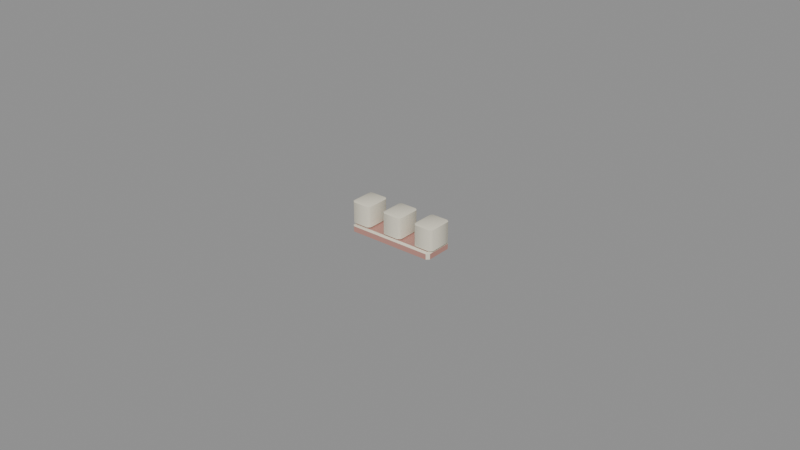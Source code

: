 # Source: gale_ram_teeth.blend  (saved by Blender 5.2.45; exported with 4.5.12 LTS)
import bpy
from mathutils import Matrix  # noqa: F401  (used for matrix-valued properties, if any)

bpy.ops.wm.read_factory_settings(use_empty=True)
scene = bpy.context.scene
scene.name = 'Scene'

# ---- materials (node trees are filled in below, after node groups)
mat_skin = bpy.data.materials.new('skin')
mat_skin.diffuse_color = (0.7913, 0.7454, 0.6038, 1.0)
mat_skin.roughness = 0.2
mat_gum = bpy.data.materials.new('gum')
mat_gum.diffuse_color = (0.521, 0.2623, 0.2159, 1.0)
mat_gum.roughness = 0.5
mat_flesh = bpy.data.materials.new('flesh')
mat_flesh.diffuse_color = (0.7913, 0.7454, 0.6038, 1.0)
mat_flesh.roughness = 0.6

# ---- material node trees
mat_skin.use_nodes = True; mat_skin.node_tree.nodes.clear()
_N = mat_skin.node_tree.nodes; _L = mat_skin.node_tree.links
n0 = _N.new('ShaderNodeBsdfPrincipled'); n0.name = 'Principled BSDF'; n0.location = (-200, 100)
n0.inputs[0].default_value = (0.7913, 0.7454, 0.6038, 1.0)
n0.inputs[2].default_value = 0.2
n0.inputs[10].default_value = 0.005
n1 = _N.new('ShaderNodeOutputMaterial'); n1.name = 'Material Output'; n1.location = (200, 100)
_L.new(n0.outputs[0], n1.inputs[0])
n1.is_active_output = True
mat_gum.use_nodes = True; mat_gum.node_tree.nodes.clear()
_N = mat_gum.node_tree.nodes; _L = mat_gum.node_tree.links
n0 = _N.new('ShaderNodeBsdfPrincipled'); n0.name = 'Principled BSDF'; n0.location = (-200, 100)
n0.inputs[0].default_value = (0.521, 0.2623, 0.2159, 1.0)
n0.inputs[10].default_value = 0.005
n1 = _N.new('ShaderNodeOutputMaterial'); n1.name = 'Material Output'; n1.location = (200, 100)
_L.new(n0.outputs[0], n1.inputs[0])
n1.is_active_output = True
mat_flesh.use_nodes = True; mat_flesh.node_tree.nodes.clear()
_N = mat_flesh.node_tree.nodes; _L = mat_flesh.node_tree.links
n0 = _N.new('ShaderNodeBsdfPrincipled'); n0.name = 'Principled BSDF'; n0.location = (-200, 100)
n0.inputs[0].default_value = (0.7913, 0.7454, 0.6038, 1.0)
n0.inputs[2].default_value = 0.6
n0.inputs[10].default_value = 0.005
n1 = _N.new('ShaderNodeOutputMaterial'); n1.name = 'Material Output'; n1.location = (200, 100)
_L.new(n0.outputs[0], n1.inputs[0])
n1.is_active_output = True

# ---- meshes
me_gale_ram_teeth = bpy.data.meshes.new('gale_ram_teeth')
me_gale_ram_teeth.from_pydata([(-0.01365, -0.004143, 0.0), (-0.01365, -0.005, 0.000375), (-0.01452, -0.004143, 0.000375), (-0.01365, -0.005, 0.002125), (-0.01365, -0.004143, 0.0025), (-0.01452, -0.004143, 0.002125), (-0.01365, 0.004143, 0.0), (-0.01452, 0.004143, 0.000375), (-0.01365, 0.005, 0.000375), (-0.01365, 0.004143, 0.0025), (-0.01365, 0.005, 0.002125), (-0.01452, 0.004143, 0.002125), (0.01365, -0.004143, 0.0), (0.01452, -0.004143, 0.000375), (0.01365, -0.005, 0.000375), (0.01365, -0.004143, 0.0025), (0.01365, -0.005, 0.002125), (0.01452, -0.004143, 0.002125), (0.01365, 0.004143, 0.0), (0.01365, 0.005, 0.000375), (0.01452, 0.004143, 0.000375), (0.01365, 0.004143, 0.0025), (0.01452, 0.004143, 0.002125), (0.01365, 0.005, 0.002125), (-0.01413, -0.003429, 0.0025), (-0.01413, -0.004286, 0.002875), (-0.015, -0.003429, 0.002875), (-0.01413, -0.004286, 0.009625), (-0.01413, -0.003429, 0.01), (-0.015, -0.003429, 0.009625), (-0.01413, 0.003429, 0.0025), (-0.015, 0.003429, 0.002875), (-0.01413, 0.004286, 0.002875), (-0.01413, 0.003429, 0.01), (-0.01413, 0.004286, 0.009625), (-0.015, 0.003429, 0.009625), (-0.009097, -0.003429, 0.0025), (-0.008226, -0.003429, 0.002875), (-0.009097, -0.004286, 0.002875), (-0.009097, -0.003429, 0.01), (-0.009097, -0.004286, 0.009625), (-0.008226, -0.003429, 0.009625), (-0.009097, 0.003429, 0.0025), (-0.009097, 0.004286, 0.002875), (-0.008226, 0.003429, 0.002875), (-0.009097, 0.003429, 0.01), (-0.008226, 0.003429, 0.009625), (-0.009097, 0.004286, 0.009625), (-0.002516, -0.003429, 0.0025), (-0.002516, -0.004286, 0.002875), (-0.003387, -0.003429, 0.002875), (-0.002516, -0.004286, 0.009625), (-0.002516, -0.003429, 0.01), (-0.003387, -0.003429, 0.009625), (-0.002516, 0.003429, 0.0025), (-0.003387, 0.003429, 0.002875), (-0.002516, 0.004286, 0.002875), (-0.002516, 0.003429, 0.01), (-0.002516, 0.004286, 0.009625), (-0.003387, 0.003429, 0.009625), (0.002516, -0.003429, 0.0025), (0.003387, -0.003429, 0.002875), (0.002516, -0.004286, 0.002875), (0.002516, -0.003429, 0.01), (0.002516, -0.004286, 0.009625), (0.003387, -0.003429, 0.009625), (0.002516, 0.003429, 0.0025), (0.002516, 0.004286, 0.002875), (0.003387, 0.003429, 0.002875), (0.002516, 0.003429, 0.01), (0.003387, 0.003429, 0.009625), (0.002516, 0.004286, 0.009625), (0.009097, -0.003429, 0.0025), (0.009097, -0.004286, 0.002875), (0.008226, -0.003429, 0.002875), (0.009097, -0.004286, 0.009625), (0.009097, -0.003429, 0.01), (0.008226, -0.003429, 0.009625), (0.009097, 0.003429, 0.0025), (0.008226, 0.003429, 0.002875), (0.009097, 0.004286, 0.002875), (0.009097, 0.003429, 0.01), (0.009097, 0.004286, 0.009625), (0.008226, 0.003429, 0.009625), (0.01413, -0.003429, 0.0025), (0.015, -0.003429, 0.002875), (0.01413, -0.004286, 0.002875), (0.01413, -0.003429, 0.01), (0.01413, -0.004286, 0.009625), (0.015, -0.003429, 0.009625), (0.01413, 0.003429, 0.0025), (0.01413, 0.004286, 0.002875), (0.015, 0.003429, 0.002875), (0.01413, 0.003429, 0.01), (0.015, 0.003429, 0.009625), (0.01413, 0.004286, 0.009625)], [], [(0, 1, 2), (3, 4, 5), (6, 7, 8), (9, 10, 11), (12, 13, 14), (15, 16, 17), (18, 19, 20), (21, 22, 23), (6, 0, 2, 7), (1, 3, 5, 2), (4, 9, 11, 5), (10, 8, 7, 11), (18, 6, 8, 19), (9, 21, 23, 10), (22, 20, 19, 23), (12, 18, 20, 13), (21, 15, 17, 22), (16, 14, 13, 17), (0, 12, 14, 1), (15, 4, 3, 16), (6, 18, 12, 0), (2, 5, 11, 7), (14, 16, 3, 1), (21, 9, 4, 15), (8, 10, 23, 19), (20, 22, 17, 13), (24, 25, 26), (27, 28, 29), (30, 31, 32), (33, 34, 35), (36, 37, 38), (39, 40, 41), (42, 43, 44), (45, 46, 47), (30, 24, 26, 31), (25, 27, 29, 26), (28, 33, 35, 29), (34, 32, 31, 35), (42, 30, 32, 43), (33, 45, 47, 34), (46, 44, 43, 47), (36, 42, 44, 37), (45, 39, 41, 46), (40, 38, 37, 41), (24, 36, 38, 25), (39, 28, 27, 40), (30, 42, 36, 24), (26, 29, 35, 31), (38, 40, 27, 25), (45, 33, 28, 39), (32, 34, 47, 43), (44, 46, 41, 37), (48, 49, 50), (51, 52, 53), (54, 55, 56), (57, 58, 59), (60, 61, 62), (63, 64, 65), (66, 67, 68), (69, 70, 71), (54, 48, 50, 55), (49, 51, 53, 50), (52, 57, 59, 53), (58, 56, 55, 59), (66, 54, 56, 67), (57, 69, 71, 58), (70, 68, 67, 71), (60, 66, 68, 61), (69, 63, 65, 70), (64, 62, 61, 65), (48, 60, 62, 49), (63, 52, 51, 64), (54, 66, 60, 48), (50, 53, 59, 55), (62, 64, 51, 49), (69, 57, 52, 63), (56, 58, 71, 67), (68, 70, 65, 61), (72, 73, 74), (75, 76, 77), (78, 79, 80), (81, 82, 83), (84, 85, 86), (87, 88, 89), (90, 91, 92), (93, 94, 95), (78, 72, 74, 79), (73, 75, 77, 74), (76, 81, 83, 77), (82, 80, 79, 83), (90, 78, 80, 91), (81, 93, 95, 82), (94, 92, 91, 95), (84, 90, 92, 85), (93, 87, 89, 94), (88, 86, 85, 89), (72, 84, 86, 73), (87, 76, 75, 88), (78, 90, 84, 72), (74, 77, 83, 79), (86, 88, 75, 73), (93, 81, 76, 87), (80, 82, 95, 91), (92, 94, 89, 85)])
me_gale_ram_teeth.polygons.foreach_set('use_smooth', [True] * 104)
me_gale_ram_teeth.polygons.foreach_set('material_index', [0, 0, 0, 0, 0, 0, 0, 0, 0, 0, 0, 0, 0, 0, 0, 0, 0, 0, 0, 0, 1, 1, 1, 1, 1, 1, 0, 0, 0, 0, 0, 0, 0, 0, 0, 0, 0, 0, 0, 0, 0, 0, 0, 0, 0, 0, 0, 0, 0, 0, 0, 0, 0, 0, 0, 0, 0, 0, 0, 0, 0, 0, 0, 0, 0, 0, 0, 0, 0, 0, 0, 0, 0, 0, 0, 0, 0, 0, 0, 0, 0, 0, 0, 0, 0, 0, 0, 0, 0, 0, 0, 0, 0, 0, 0, 0, 0, 0, 0, 0, 0, 0, 0, 0])
_k = set([(0, 6), (0, 12), (1, 2), (1, 3), (1, 14), (2, 5), (2, 7), (3, 5), (3, 16), (4, 9), (4, 15), (5, 11), (6, 18), (7, 8), (7, 11), (8, 10), (8, 19), (9, 21), (10, 11), (10, 23), (12, 18), (13, 14), (13, 17), (13, 20), (14, 16), (15, 21), (16, 17), (17, 22), (19, 20), (19, 23), (20, 22), (22, 23), (25, 26), (25, 38), (26, 31), (27, 29), (27, 40), (29, 35), (31, 32), (32, 43), (34, 35), (34, 47), (37, 38), (37, 44), (40, 41), (41, 46), (43, 44), (46, 47), (49, 50), (49, 62), (50, 55), (51, 53), (51, 64), (53, 59), (55, 56), (56, 67), (58, 59), (58, 71), (61, 62), (61, 68), (64, 65), (65, 70), (67, 68), (70, 71), (73, 74), (73, 86), (74, 79), (75, 77), (75, 88), (77, 83), (79, 80), (80, 91), (82, 83), (82, 95), (85, 86), (85, 92), (88, 89), (89, 94), (91, 92), (94, 95)])
me_gale_ram_teeth.attributes.new('sharp_edge', 'BOOLEAN', 'EDGE').data.foreach_set('value', [ (min(e.vertices), max(e.vertices)) in _k for e in me_gale_ram_teeth.edges])
_uv = me_gale_ram_teeth.uv_layers.new(name='UVMap')
_uv.uv.foreach_set('vector', [0.02502, 0.0253, 0.007487, 0.0253, 0.02502, 0.007487, 0.227, 0.5834, 0.2445, 0.5834, 0.2445, 0.6012, 0.1945, 0.0253, 0.1945, 0.007487, 0.212, 0.0253, 0.4139, 0.5834, 0.4315, 0.5834, 0.4139, 0.6012, 0.02502, 0.5834, 0.02502, 0.6012, 0.007487, 0.5834, 0.2445, 0.0253, 0.227, 0.0253, 0.2445, 0.007487, 0.1945, 0.5834, 0.212, 0.5834, 0.1945, 0.6012, 0.4139, 0.0253, 0.4139, 0.007487, 0.4315, 0.0253, 0.1945, 0.0253, 0.02502, 0.0253, 0.02502, 0.007487, 0.1945, 0.007487, 0.4822, 0.0253, 0.4464, 0.0253, 0.4464, 0.007487, 0.4822, 0.007487, 0.2445, 0.5834, 0.4139, 0.5834, 0.4139, 0.6012, 0.2445, 0.6012, 0.4972, 0.5834, 0.533, 0.5834, 0.533, 0.6012, 0.4972, 0.6012, 0.1945, 0.5834, 0.1945, 0.0253, 0.212, 0.0253, 0.212, 0.5834, 0.4139, 0.5834, 0.4139, 0.0253, 0.4315, 0.0253, 0.4315, 0.5834, 0.4972, 0.007487, 0.533, 0.007487, 0.533, 0.0253, 0.4972, 0.0253, 0.02502, 0.5834, 0.1945, 0.5834, 0.1945, 0.6012, 0.02502, 0.6012, 0.4139, 0.0253, 0.2445, 0.0253, 0.2445, 0.007487, 0.4139, 0.007487, 0.4464, 0.5834, 0.4822, 0.5834, 0.4822, 0.6012, 0.4464, 0.6012, 0.02502, 0.0253, 0.02502, 0.5834, 0.007487, 0.5834, 0.007487, 0.0253, 0.2445, 0.0253, 0.2445, 0.5834, 0.227, 0.5834, 0.227, 0.0253, 0.1945, 0.0253, 0.1945, 0.5834, 0.02502, 0.5834, 0.02502, 0.0253, 0.8545, 0.161, 0.8903, 0.161, 0.8903, 0.3304, 0.8545, 0.3304, 0.4822, 0.5834, 0.4464, 0.5834, 0.4464, 0.0253, 0.4822, 0.0253, 0.4139, 0.0253, 0.4139, 0.5834, 0.2445, 0.5834, 0.2445, 0.0253, 0.533, 0.5834, 0.4972, 0.5834, 0.4972, 0.0253, 0.533, 0.0253, 0.8545, 0.3454, 0.8903, 0.3454, 0.8903, 0.5149, 0.8545, 0.5149, 0.2817, 0.6337, 0.2817, 0.6162, 0.2995, 0.6337, 0.3323, 0.6162, 0.3323, 0.6337, 0.3145, 0.6337, 0.2817, 0.7739, 0.2995, 0.7739, 0.2817, 0.7915, 0.3323, 0.7739, 0.3323, 0.7915, 0.3145, 0.7739, 0.1788, 0.6337, 0.161, 0.6337, 0.1788, 0.6162, 0.4352, 0.6337, 0.4352, 0.6162, 0.453, 0.6337, 0.1788, 0.7739, 0.1788, 0.7915, 0.161, 0.7739, 0.4352, 0.7739, 0.453, 0.7739, 0.4352, 0.7915, 0.2817, 0.7739, 0.2817, 0.6337, 0.2995, 0.6337, 0.2995, 0.7739, 0.7576, 0.8242, 0.6195, 0.8242, 0.6195, 0.8064, 0.7576, 0.8064, 0.3323, 0.6337, 0.3323, 0.7739, 0.3145, 0.7739, 0.3145, 0.6337, 0.8545, 0.1282, 0.9925, 0.1282, 0.9925, 0.146, 0.8545, 0.146, 0.1788, 0.7739, 0.2817, 0.7739, 0.2817, 0.7915, 0.1788, 0.7915, 0.3323, 0.7739, 0.4352, 0.7739, 0.4352, 0.7915, 0.3323, 0.7915, 0.8545, 0.007487, 0.9925, 0.007487, 0.9925, 0.0253, 0.8545, 0.0253, 0.1788, 0.6337, 0.1788, 0.7739, 0.161, 0.7739, 0.161, 0.6337, 0.4352, 0.7739, 0.4352, 0.6337, 0.453, 0.6337, 0.453, 0.7739, 0.6195, 0.9271, 0.7576, 0.9271, 0.7576, 0.945, 0.6195, 0.945, 0.2817, 0.6337, 0.1788, 0.6337, 0.1788, 0.6162, 0.2817, 0.6162, 0.4352, 0.6337, 0.3323, 0.6337, 0.3323, 0.6162, 0.4352, 0.6162, 0.2817, 0.7739, 0.1788, 0.7739, 0.1788, 0.6337, 0.2817, 0.6337, 0.606, 0.7564, 0.468, 0.7564, 0.468, 0.6162, 0.606, 0.6162, 0.7576, 0.9271, 0.6195, 0.9271, 0.6195, 0.8242, 0.7576, 0.8242, 0.4352, 0.7739, 0.3323, 0.7739, 0.3323, 0.6337, 0.4352, 0.6337, 0.9925, 0.1282, 0.8545, 0.1282, 0.8545, 0.0253, 0.9925, 0.0253, 0.8395, 0.1477, 0.7015, 0.1477, 0.7015, 0.007487, 0.8395, 0.007487, 0.6687, 0.02502, 0.6687, 0.007487, 0.6865, 0.02502, 0.5658, 0.1977, 0.5658, 0.2153, 0.548, 0.2153, 0.6687, 0.1652, 0.6865, 0.1652, 0.6687, 0.1828, 0.5658, 0.3555, 0.5658, 0.373, 0.548, 0.3555, 0.5658, 0.02502, 0.548, 0.02502, 0.5658, 0.007487, 0.6687, 0.2153, 0.6687, 0.1977, 0.6865, 0.2153, 0.5658, 0.1652, 0.5658, 0.1828, 0.548, 0.1652, 0.6687, 0.3555, 0.6865, 0.3555, 0.6687, 0.373, 0.6687, 0.1652, 0.6687, 0.02502, 0.6865, 0.02502, 0.6865, 0.1652, 0.1455, 0.8242, 0.007487, 0.8242, 0.007487, 0.8064, 0.1455, 0.8064, 0.5658, 0.2153, 0.5658, 0.3555, 0.548, 0.3555, 0.548, 0.2153, 0.1605, 0.9271, 0.2985, 0.9271, 0.2985, 0.945, 0.1605, 0.945, 0.5658, 0.1652, 0.6687, 0.1652, 0.6687, 0.1828, 0.5658, 0.1828, 0.5658, 0.3555, 0.6687, 0.3555, 0.6687, 0.373, 0.5658, 0.373, 0.1605, 0.8064, 0.2985, 0.8064, 0.2985, 0.8242, 0.1605, 0.8242, 0.5658, 0.02502, 0.5658, 0.1652, 0.548, 0.1652, 0.548, 0.02502, 0.6687, 0.3555, 0.6687, 0.2153, 0.6865, 0.2153, 0.6865, 0.3555, 0.007487, 0.9271, 0.1455, 0.9271, 0.1455, 0.945, 0.007487, 0.945, 0.6687, 0.02502, 0.5658, 0.02502, 0.5658, 0.007487, 0.6687, 0.007487, 0.6687, 0.2153, 0.5658, 0.2153, 0.5658, 0.1977, 0.6687, 0.1977, 0.6687, 0.1652, 0.5658, 0.1652, 0.5658, 0.02502, 0.6687, 0.02502, 0.8395, 0.3029, 0.7015, 0.3029, 0.7015, 0.1627, 0.8395, 0.1627, 0.1455, 0.9271, 0.007487, 0.9271, 0.007487, 0.8242, 0.1455, 0.8242, 0.6687, 0.3555, 0.5658, 0.3555, 0.5658, 0.2153, 0.6687, 0.2153, 0.2985, 0.9271, 0.1605, 0.9271, 0.1605, 0.8242, 0.2985, 0.8242, 0.8395, 0.4581, 0.7015, 0.4581, 0.7015, 0.3179, 0.8395, 0.3179, 0.6687, 0.4055, 0.6687, 0.388, 0.6865, 0.4055, 0.0253, 0.6162, 0.0253, 0.6337, 0.007487, 0.6337, 0.6687, 0.5458, 0.6865, 0.5458, 0.6687, 0.5633, 0.0253, 0.7739, 0.0253, 0.7915, 0.007487, 0.7739, 0.5658, 0.4055, 0.548, 0.4055, 0.5658, 0.388, 0.1282, 0.6337, 0.1282, 0.6162, 0.146, 0.6337, 0.5658, 0.5458, 0.5658, 0.5633, 0.548, 0.5458, 0.1282, 0.7739, 0.146, 0.7739, 0.1282, 0.7915, 0.6687, 0.5458, 0.6687, 0.4055, 0.6865, 0.4055, 0.6865, 0.5458, 0.4515, 0.8242, 0.3135, 0.8242, 0.3135, 0.8064, 0.4515, 0.8064, 0.0253, 0.6337, 0.0253, 0.7739, 0.007487, 0.7739, 0.007487, 0.6337, 0.4665, 0.9271, 0.6046, 0.9271, 0.6046, 0.945, 0.4665, 0.945, 0.5658, 0.5458, 0.6687, 0.5458, 0.6687, 0.5633, 0.5658, 0.5633, 0.0253, 0.7739, 0.1282, 0.7739, 0.1282, 0.7915, 0.0253, 0.7915, 0.4665, 0.8064, 0.6046, 0.8064, 0.6046, 0.8242, 0.4665, 0.8242, 0.5658, 0.4055, 0.5658, 0.5458, 0.548, 0.5458, 0.548, 0.4055, 0.1282, 0.7739, 0.1282, 0.6337, 0.146, 0.6337, 0.146, 0.7739, 0.3135, 0.9271, 0.4515, 0.9271, 0.4515, 0.945, 0.3135, 0.945, 0.6687, 0.4055, 0.5658, 0.4055, 0.5658, 0.388, 0.6687, 0.388, 0.1282, 0.6337, 0.0253, 0.6337, 0.0253, 0.6162, 0.1282, 0.6162, 0.6687, 0.5458, 0.5658, 0.5458, 0.5658, 0.4055, 0.6687, 0.4055, 0.8395, 0.6133, 0.7015, 0.6133, 0.7015, 0.4731, 0.8395, 0.4731, 0.4515, 0.9271, 0.3135, 0.9271, 0.3135, 0.8242, 0.4515, 0.8242, 0.1282, 0.7739, 0.0253, 0.7739, 0.0253, 0.6337, 0.1282, 0.6337, 0.6046, 0.9271, 0.4665, 0.9271, 0.4665, 0.8242, 0.6046, 0.8242, 0.8395, 0.7685, 0.7015, 0.7685, 0.7015, 0.6283, 0.8395, 0.6283])
_ca = me_gale_ram_teeth.color_attributes.new('Color', 'FLOAT_COLOR', 'POINT')
_ca.data.foreach_set('color', [0.6921, 0.6921, 0.6921, 1.0, 0.7024, 0.7024, 0.7024, 1.0, 0.7024, 0.7024, 0.7024, 1.0, 0.752, 0.752, 0.752, 1.0, 0.7629, 0.7629, 0.7629, 1.0, 0.752, 0.752, 0.752, 1.0, 0.6921, 0.6921, 0.6921, 1.0, 0.7024, 0.7024, 0.7024, 1.0, 0.7024, 0.7024, 0.7024, 1.0, 0.7629, 0.7629, 0.7629, 1.0, 0.752, 0.752, 0.752, 1.0, 0.752, 0.752, 0.752, 1.0, 0.6921, 0.6921, 0.6921, 1.0, 0.7024, 0.7024, 0.7024, 1.0, 0.7024, 0.7024, 0.7024, 1.0, 0.7629, 0.7629, 0.7629, 1.0, 0.752, 0.752, 0.752, 1.0, 0.752, 0.752, 0.752, 1.0, 0.6921, 0.6921, 0.6921, 1.0, 0.7024, 0.7024, 0.7024, 1.0, 0.7024, 0.7024, 0.7024, 1.0, 0.7629, 0.7629, 0.7629, 1.0, 0.752, 0.752, 0.752, 1.0, 0.752, 0.752, 0.752, 1.0, 0.7629, 0.7629, 0.7629, 1.0, 0.7739, 0.7739, 0.7739, 1.0, 0.7739, 0.7739, 0.7739, 1.0, 0.9873, 0.9873, 0.9873, 1.0, 1.0, 1.0, 1.0, 1.0, 0.9873, 0.9873, 0.9873, 1.0, 0.7629, 0.7629, 0.7629, 1.0, 0.7739, 0.7739, 0.7739, 1.0, 0.7739, 0.7739, 0.7739, 1.0, 1.0, 1.0, 1.0, 1.0, 0.9873, 0.9873, 0.9873, 1.0, 0.9873, 0.9873, 0.9873, 1.0, 0.7629, 0.7629, 0.7629, 1.0, 0.7739, 0.7739, 0.7739, 1.0, 0.7739, 0.7739, 0.7739, 1.0, 1.0, 1.0, 1.0, 1.0, 0.9873, 0.9873, 0.9873, 1.0, 0.9873, 0.9873, 0.9873, 1.0, 0.7629, 0.7629, 0.7629, 1.0, 0.7739, 0.7739, 0.7739, 1.0, 0.7739, 0.7739, 0.7739, 1.0, 1.0, 1.0, 1.0, 1.0, 0.9873, 0.9873, 0.9873, 1.0, 0.9873, 0.9873, 0.9873, 1.0, 0.7629, 0.7629, 0.7629, 1.0, 0.7739, 0.7739, 0.7739, 1.0, 0.7739, 0.7739, 0.7739, 1.0, 0.9873, 0.9873, 0.9873, 1.0, 1.0, 1.0, 1.0, 1.0, 0.9873, 0.9873, 0.9873, 1.0, 0.7629, 0.7629, 0.7629, 1.0, 0.7739, 0.7739, 0.7739, 1.0, 0.7739, 0.7739, 0.7739, 1.0, 1.0, 1.0, 1.0, 1.0, 0.9873, 0.9873, 0.9873, 1.0, 0.9873, 0.9873, 0.9873, 1.0, 0.7629, 0.7629, 0.7629, 1.0, 0.7739, 0.7739, 0.7739, 1.0, 0.7739, 0.7739, 0.7739, 1.0, 1.0, 1.0, 1.0, 1.0, 0.9873, 0.9873, 0.9873, 1.0, 0.9873, 0.9873, 0.9873, 1.0, 0.7629, 0.7629, 0.7629, 1.0, 0.7739, 0.7739, 0.7739, 1.0, 0.7739, 0.7739, 0.7739, 1.0, 1.0, 1.0, 1.0, 1.0, 0.9873, 0.9873, 0.9873, 1.0, 0.9873, 0.9873, 0.9873, 1.0, 0.7629, 0.7629, 0.7629, 1.0, 0.7739, 0.7739, 0.7739, 1.0, 0.7739, 0.7739, 0.7739, 1.0, 0.9873, 0.9873, 0.9873, 1.0, 1.0, 1.0, 1.0, 1.0, 0.9873, 0.9873, 0.9873, 1.0, 0.7629, 0.7629, 0.7629, 1.0, 0.7739, 0.7739, 0.7739, 1.0, 0.7739, 0.7739, 0.7739, 1.0, 1.0, 1.0, 1.0, 1.0, 0.9873, 0.9873, 0.9873, 1.0, 0.9873, 0.9873, 0.9873, 1.0, 0.7629, 0.7629, 0.7629, 1.0, 0.7739, 0.7739, 0.7739, 1.0, 0.7739, 0.7739, 0.7739, 1.0, 1.0, 1.0, 1.0, 1.0, 0.9873, 0.9873, 0.9873, 1.0, 0.9873, 0.9873, 0.9873, 1.0, 0.7629, 0.7629, 0.7629, 1.0, 0.7739, 0.7739, 0.7739, 1.0, 0.7739, 0.7739, 0.7739, 1.0, 1.0, 1.0, 1.0, 1.0, 0.9873, 0.9873, 0.9873, 1.0, 0.9873, 0.9873, 0.9873, 1.0])
me_gale_ram_teeth.materials.append(mat_skin)
me_gale_ram_teeth.materials.append(mat_gum)
me_gale_ram_teeth.materials.append(mat_flesh)
me_gale_ram_teeth.update()

# ---- objects
ob_gale_ram_teeth = bpy.data.objects.new('gale_ram_teeth', me_gale_ram_teeth)

# ---- transforms, parenting, visibility, modifiers, constraints
ob_gale_ram_teeth.location = (0.0, 0.0, 0.0)

# ---- collection membership
scene.collection.objects.link(ob_gale_ram_teeth)

# ---- scene / render settings (as saved in the file)
scene.frame_start = 1; scene.frame_end = 250; scene.frame_set(1)
scene.render.engine = 'BLENDER_EEVEE_NEXT'
scene.render.bake_bias = 0.0
scene.render.bake_samples = 0
scene.render.compositor_device = 'GPU'
scene.eevee.use_volume_custom_range = False
scene.eevee.fast_gi_thickness_near = 0.1
scene.eevee.fast_gi_thickness_far = 0.0
scene.eevee.ray_tracing_options.screen_trace_thickness = 0.1
bpy.context.view_layer.update()

# ---- added for rendering (the .blend has no active camera and no usable light): camera, sun + grey world if the file has none
cam_auto = bpy.data.cameras.new('AutoCamera')
cam_auto.lens = 50.0
cam_auto.sensor_width = 36.0
cam_auto.clip_end = 1000.0
ob_auto_camera = bpy.data.objects.new('AutoCamera', cam_auto)
scene.collection.objects.link(ob_auto_camera)
ob_auto_camera.location = (0.185045, -0.222054, 0.153036)
ob_auto_camera.rotation_euler = (1.09748, -7.21219e-08, 0.694738)
scene.camera = ob_auto_camera
light_auto_sun = bpy.data.lights.new('AutoSun', 'SUN')
light_auto_sun.energy = 3.0
light_auto_sun.angle = 0.0523599
ob_auto_sun = bpy.data.objects.new('AutoSun', light_auto_sun)
scene.collection.objects.link(ob_auto_sun)
ob_auto_sun.rotation_euler = (0.872665, 0.174533, 0.523599)
if scene.world is None:
    world_auto = bpy.data.worlds.new('AutoWorld')
    world_auto.color = (0.3, 0.3, 0.3)
    scene.world = world_auto
bpy.context.view_layer.update()
